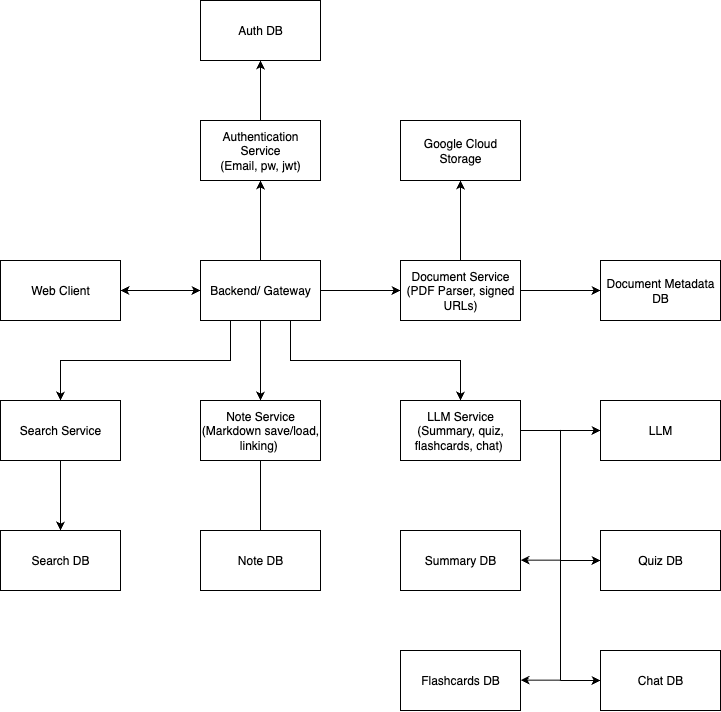

The diagram above was exported from draw.io. Its source (the exported page's mxGraphModel, read from the mxfile embedded in the PNG):
<mxGraphModel dx="885" dy="599" grid="1" gridSize="10" guides="1" tooltips="1" connect="1" arrows="1" fold="1" page="1" pageScale="1" pageWidth="850" pageHeight="1100" math="0" shadow="0">
  <root>
    <mxCell id="2DXD-i9d-5MjklXYxEC3-0" />
    <mxCell id="2DXD-i9d-5MjklXYxEC3-1" parent="2DXD-i9d-5MjklXYxEC3-0" />
    <mxCell id="crPRmXqL6RGYwfUQ0pt--3" style="edgeStyle=orthogonalEdgeStyle;rounded=0;orthogonalLoop=1;jettySize=auto;html=1;entryX=0;entryY=0.5;entryDx=0;entryDy=0;" edge="1" parent="2DXD-i9d-5MjklXYxEC3-1" source="crPRmXqL6RGYwfUQ0pt--0" target="crPRmXqL6RGYwfUQ0pt--1">
      <mxGeometry relative="1" as="geometry" />
    </mxCell>
    <mxCell id="crPRmXqL6RGYwfUQ0pt--0" value="Web Client" style="rounded=0;whiteSpace=wrap;html=1;" vertex="1" parent="2DXD-i9d-5MjklXYxEC3-1">
      <mxGeometry x="120" y="280" width="120" height="60" as="geometry" />
    </mxCell>
    <mxCell id="crPRmXqL6RGYwfUQ0pt--4" style="edgeStyle=orthogonalEdgeStyle;rounded=0;orthogonalLoop=1;jettySize=auto;html=1;entryX=1;entryY=0.5;entryDx=0;entryDy=0;" edge="1" parent="2DXD-i9d-5MjklXYxEC3-1" source="crPRmXqL6RGYwfUQ0pt--1" target="crPRmXqL6RGYwfUQ0pt--0">
      <mxGeometry relative="1" as="geometry" />
    </mxCell>
    <mxCell id="crPRmXqL6RGYwfUQ0pt--5" style="edgeStyle=orthogonalEdgeStyle;rounded=0;orthogonalLoop=1;jettySize=auto;html=1;entryX=0.5;entryY=1;entryDx=0;entryDy=0;" edge="1" parent="2DXD-i9d-5MjklXYxEC3-1" source="crPRmXqL6RGYwfUQ0pt--1" target="crPRmXqL6RGYwfUQ0pt--2">
      <mxGeometry relative="1" as="geometry" />
    </mxCell>
    <mxCell id="crPRmXqL6RGYwfUQ0pt--7" style="edgeStyle=orthogonalEdgeStyle;rounded=0;orthogonalLoop=1;jettySize=auto;html=1;entryX=0;entryY=0.5;entryDx=0;entryDy=0;" edge="1" parent="2DXD-i9d-5MjklXYxEC3-1" source="crPRmXqL6RGYwfUQ0pt--1" target="crPRmXqL6RGYwfUQ0pt--6">
      <mxGeometry relative="1" as="geometry" />
    </mxCell>
    <mxCell id="crPRmXqL6RGYwfUQ0pt--8" style="edgeStyle=orthogonalEdgeStyle;rounded=0;orthogonalLoop=1;jettySize=auto;html=1;" edge="1" parent="2DXD-i9d-5MjklXYxEC3-1" source="crPRmXqL6RGYwfUQ0pt--1">
      <mxGeometry relative="1" as="geometry">
        <mxPoint x="380" y="420" as="targetPoint" />
      </mxGeometry>
    </mxCell>
    <mxCell id="crPRmXqL6RGYwfUQ0pt--19" style="edgeStyle=orthogonalEdgeStyle;rounded=0;orthogonalLoop=1;jettySize=auto;html=1;exitX=0.25;exitY=1;exitDx=0;exitDy=0;entryX=0.5;entryY=0;entryDx=0;entryDy=0;" edge="1" parent="2DXD-i9d-5MjklXYxEC3-1" source="crPRmXqL6RGYwfUQ0pt--1" target="crPRmXqL6RGYwfUQ0pt--16">
      <mxGeometry relative="1" as="geometry" />
    </mxCell>
    <mxCell id="crPRmXqL6RGYwfUQ0pt--24" style="edgeStyle=orthogonalEdgeStyle;rounded=0;orthogonalLoop=1;jettySize=auto;html=1;exitX=0.75;exitY=1;exitDx=0;exitDy=0;entryX=0.5;entryY=0;entryDx=0;entryDy=0;" edge="1" parent="2DXD-i9d-5MjklXYxEC3-1" source="crPRmXqL6RGYwfUQ0pt--1" target="crPRmXqL6RGYwfUQ0pt--23">
      <mxGeometry relative="1" as="geometry" />
    </mxCell>
    <mxCell id="crPRmXqL6RGYwfUQ0pt--1" value="Backend/ Gateway" style="rounded=0;whiteSpace=wrap;html=1;" vertex="1" parent="2DXD-i9d-5MjklXYxEC3-1">
      <mxGeometry x="320" y="280" width="120" height="60" as="geometry" />
    </mxCell>
    <mxCell id="crPRmXqL6RGYwfUQ0pt--14" style="edgeStyle=orthogonalEdgeStyle;rounded=0;orthogonalLoop=1;jettySize=auto;html=1;" edge="1" parent="2DXD-i9d-5MjklXYxEC3-1" source="crPRmXqL6RGYwfUQ0pt--2">
      <mxGeometry relative="1" as="geometry">
        <mxPoint x="380" y="80" as="targetPoint" />
      </mxGeometry>
    </mxCell>
    <mxCell id="crPRmXqL6RGYwfUQ0pt--2" value="Authentication Service &lt;br&gt;(Email, pw, jwt)" style="rounded=0;whiteSpace=wrap;html=1;" vertex="1" parent="2DXD-i9d-5MjklXYxEC3-1">
      <mxGeometry x="320" y="140" width="120" height="60" as="geometry" />
    </mxCell>
    <mxCell id="crPRmXqL6RGYwfUQ0pt--13" style="edgeStyle=orthogonalEdgeStyle;rounded=0;orthogonalLoop=1;jettySize=auto;html=1;entryX=0;entryY=0.5;entryDx=0;entryDy=0;" edge="1" parent="2DXD-i9d-5MjklXYxEC3-1" source="crPRmXqL6RGYwfUQ0pt--6" target="crPRmXqL6RGYwfUQ0pt--12">
      <mxGeometry relative="1" as="geometry" />
    </mxCell>
    <mxCell id="crPRmXqL6RGYwfUQ0pt--22" style="edgeStyle=orthogonalEdgeStyle;rounded=0;orthogonalLoop=1;jettySize=auto;html=1;entryX=0.5;entryY=1;entryDx=0;entryDy=0;" edge="1" parent="2DXD-i9d-5MjklXYxEC3-1" source="crPRmXqL6RGYwfUQ0pt--6" target="crPRmXqL6RGYwfUQ0pt--20">
      <mxGeometry relative="1" as="geometry" />
    </mxCell>
    <mxCell id="crPRmXqL6RGYwfUQ0pt--6" value="Document Service (PDF Parser, signed URLs)" style="rounded=0;whiteSpace=wrap;html=1;" vertex="1" parent="2DXD-i9d-5MjklXYxEC3-1">
      <mxGeometry x="520" y="280" width="120" height="60" as="geometry" />
    </mxCell>
    <mxCell id="crPRmXqL6RGYwfUQ0pt--10" style="edgeStyle=orthogonalEdgeStyle;rounded=0;orthogonalLoop=1;jettySize=auto;html=1;" edge="1" parent="2DXD-i9d-5MjklXYxEC3-1" source="crPRmXqL6RGYwfUQ0pt--9">
      <mxGeometry relative="1" as="geometry">
        <mxPoint x="380" y="560" as="targetPoint" />
      </mxGeometry>
    </mxCell>
    <mxCell id="crPRmXqL6RGYwfUQ0pt--9" value="Note Service&lt;div&gt;(Markdown save/load, linking)&amp;nbsp;&lt;/div&gt;" style="rounded=0;whiteSpace=wrap;html=1;" vertex="1" parent="2DXD-i9d-5MjklXYxEC3-1">
      <mxGeometry x="320" y="420" width="120" height="60" as="geometry" />
    </mxCell>
    <mxCell id="crPRmXqL6RGYwfUQ0pt--11" value="Note DB" style="rounded=0;whiteSpace=wrap;html=1;" vertex="1" parent="2DXD-i9d-5MjklXYxEC3-1">
      <mxGeometry x="320" y="550" width="120" height="60" as="geometry" />
    </mxCell>
    <mxCell id="crPRmXqL6RGYwfUQ0pt--12" value="Document Metadata DB" style="rounded=0;whiteSpace=wrap;html=1;" vertex="1" parent="2DXD-i9d-5MjklXYxEC3-1">
      <mxGeometry x="720" y="280" width="120" height="60" as="geometry" />
    </mxCell>
    <mxCell id="crPRmXqL6RGYwfUQ0pt--15" value="Auth DB" style="rounded=0;whiteSpace=wrap;html=1;" vertex="1" parent="2DXD-i9d-5MjklXYxEC3-1">
      <mxGeometry x="320" y="20" width="120" height="60" as="geometry" />
    </mxCell>
    <mxCell id="crPRmXqL6RGYwfUQ0pt--18" style="edgeStyle=orthogonalEdgeStyle;rounded=0;orthogonalLoop=1;jettySize=auto;html=1;entryX=0.5;entryY=0;entryDx=0;entryDy=0;" edge="1" parent="2DXD-i9d-5MjklXYxEC3-1" source="crPRmXqL6RGYwfUQ0pt--16" target="crPRmXqL6RGYwfUQ0pt--17">
      <mxGeometry relative="1" as="geometry" />
    </mxCell>
    <mxCell id="crPRmXqL6RGYwfUQ0pt--16" value="Search Service" style="rounded=0;whiteSpace=wrap;html=1;" vertex="1" parent="2DXD-i9d-5MjklXYxEC3-1">
      <mxGeometry x="120" y="420" width="120" height="60" as="geometry" />
    </mxCell>
    <mxCell id="crPRmXqL6RGYwfUQ0pt--17" value="Search DB" style="rounded=0;whiteSpace=wrap;html=1;" vertex="1" parent="2DXD-i9d-5MjklXYxEC3-1">
      <mxGeometry x="120" y="550" width="120" height="60" as="geometry" />
    </mxCell>
    <mxCell id="crPRmXqL6RGYwfUQ0pt--20" value="Google Cloud Storage" style="rounded=0;whiteSpace=wrap;html=1;" vertex="1" parent="2DXD-i9d-5MjklXYxEC3-1">
      <mxGeometry x="520" y="140" width="120" height="60" as="geometry" />
    </mxCell>
    <mxCell id="crPRmXqL6RGYwfUQ0pt--26" style="edgeStyle=orthogonalEdgeStyle;rounded=0;orthogonalLoop=1;jettySize=auto;html=1;entryX=0;entryY=0.5;entryDx=0;entryDy=0;" edge="1" parent="2DXD-i9d-5MjklXYxEC3-1" source="crPRmXqL6RGYwfUQ0pt--23" target="crPRmXqL6RGYwfUQ0pt--25">
      <mxGeometry relative="1" as="geometry" />
    </mxCell>
    <mxCell id="crPRmXqL6RGYwfUQ0pt--23" value="LLM Service&lt;div&gt;(Summary, quiz, flashcards, chat)&amp;nbsp;&lt;/div&gt;" style="rounded=0;whiteSpace=wrap;html=1;" vertex="1" parent="2DXD-i9d-5MjklXYxEC3-1">
      <mxGeometry x="520" y="420" width="120" height="60" as="geometry" />
    </mxCell>
    <mxCell id="crPRmXqL6RGYwfUQ0pt--25" value="LLM" style="rounded=0;whiteSpace=wrap;html=1;" vertex="1" parent="2DXD-i9d-5MjklXYxEC3-1">
      <mxGeometry x="720" y="420" width="120" height="60" as="geometry" />
    </mxCell>
    <mxCell id="crPRmXqL6RGYwfUQ0pt--28" value="Summary DB" style="rounded=0;whiteSpace=wrap;html=1;" vertex="1" parent="2DXD-i9d-5MjklXYxEC3-1">
      <mxGeometry x="520" y="550" width="120" height="60" as="geometry" />
    </mxCell>
    <mxCell id="crPRmXqL6RGYwfUQ0pt--30" value="Quiz DB" style="rounded=0;whiteSpace=wrap;html=1;" vertex="1" parent="2DXD-i9d-5MjklXYxEC3-1">
      <mxGeometry x="720" y="550" width="120" height="60" as="geometry" />
    </mxCell>
    <mxCell id="crPRmXqL6RGYwfUQ0pt--31" value="Flashcards DB" style="rounded=0;whiteSpace=wrap;html=1;" vertex="1" parent="2DXD-i9d-5MjklXYxEC3-1">
      <mxGeometry x="520" y="670" width="120" height="60" as="geometry" />
    </mxCell>
    <mxCell id="crPRmXqL6RGYwfUQ0pt--32" value="Chat DB" style="rounded=0;whiteSpace=wrap;html=1;" vertex="1" parent="2DXD-i9d-5MjklXYxEC3-1">
      <mxGeometry x="720" y="670" width="120" height="60" as="geometry" />
    </mxCell>
    <mxCell id="crPRmXqL6RGYwfUQ0pt--35" value="" style="endArrow=none;html=1;rounded=0;" edge="1" parent="2DXD-i9d-5MjklXYxEC3-1">
      <mxGeometry width="50" height="50" relative="1" as="geometry">
        <mxPoint x="680" y="450" as="sourcePoint" />
        <mxPoint x="640" y="450" as="targetPoint" />
      </mxGeometry>
    </mxCell>
    <mxCell id="crPRmXqL6RGYwfUQ0pt--36" value="" style="endArrow=none;html=1;rounded=0;" edge="1" parent="2DXD-i9d-5MjklXYxEC3-1">
      <mxGeometry width="50" height="50" relative="1" as="geometry">
        <mxPoint x="680" y="700" as="sourcePoint" />
        <mxPoint x="680" y="450" as="targetPoint" />
      </mxGeometry>
    </mxCell>
    <mxCell id="crPRmXqL6RGYwfUQ0pt--40" value="" style="endArrow=classic;html=1;rounded=0;" edge="1" parent="2DXD-i9d-5MjklXYxEC3-1">
      <mxGeometry width="50" height="50" relative="1" as="geometry">
        <mxPoint x="680" y="699.67" as="sourcePoint" />
        <mxPoint x="640" y="699.67" as="targetPoint" />
      </mxGeometry>
    </mxCell>
    <mxCell id="crPRmXqL6RGYwfUQ0pt--41" value="" style="endArrow=classic;html=1;rounded=0;" edge="1" parent="2DXD-i9d-5MjklXYxEC3-1">
      <mxGeometry width="50" height="50" relative="1" as="geometry">
        <mxPoint x="680" y="579.67" as="sourcePoint" />
        <mxPoint x="640" y="579.67" as="targetPoint" />
      </mxGeometry>
    </mxCell>
    <mxCell id="crPRmXqL6RGYwfUQ0pt--42" value="" style="endArrow=classic;html=1;rounded=0;entryX=0;entryY=0.5;entryDx=0;entryDy=0;" edge="1" parent="2DXD-i9d-5MjklXYxEC3-1" target="crPRmXqL6RGYwfUQ0pt--30">
      <mxGeometry width="50" height="50" relative="1" as="geometry">
        <mxPoint x="680" y="580" as="sourcePoint" />
        <mxPoint x="700" y="600" as="targetPoint" />
      </mxGeometry>
    </mxCell>
    <mxCell id="crPRmXqL6RGYwfUQ0pt--43" value="" style="endArrow=classic;html=1;rounded=0;entryX=0;entryY=0.5;entryDx=0;entryDy=0;" edge="1" parent="2DXD-i9d-5MjklXYxEC3-1">
      <mxGeometry width="50" height="50" relative="1" as="geometry">
        <mxPoint x="680" y="700" as="sourcePoint" />
        <mxPoint x="720" y="700" as="targetPoint" />
      </mxGeometry>
    </mxCell>
  </root>
</mxGraphModel>